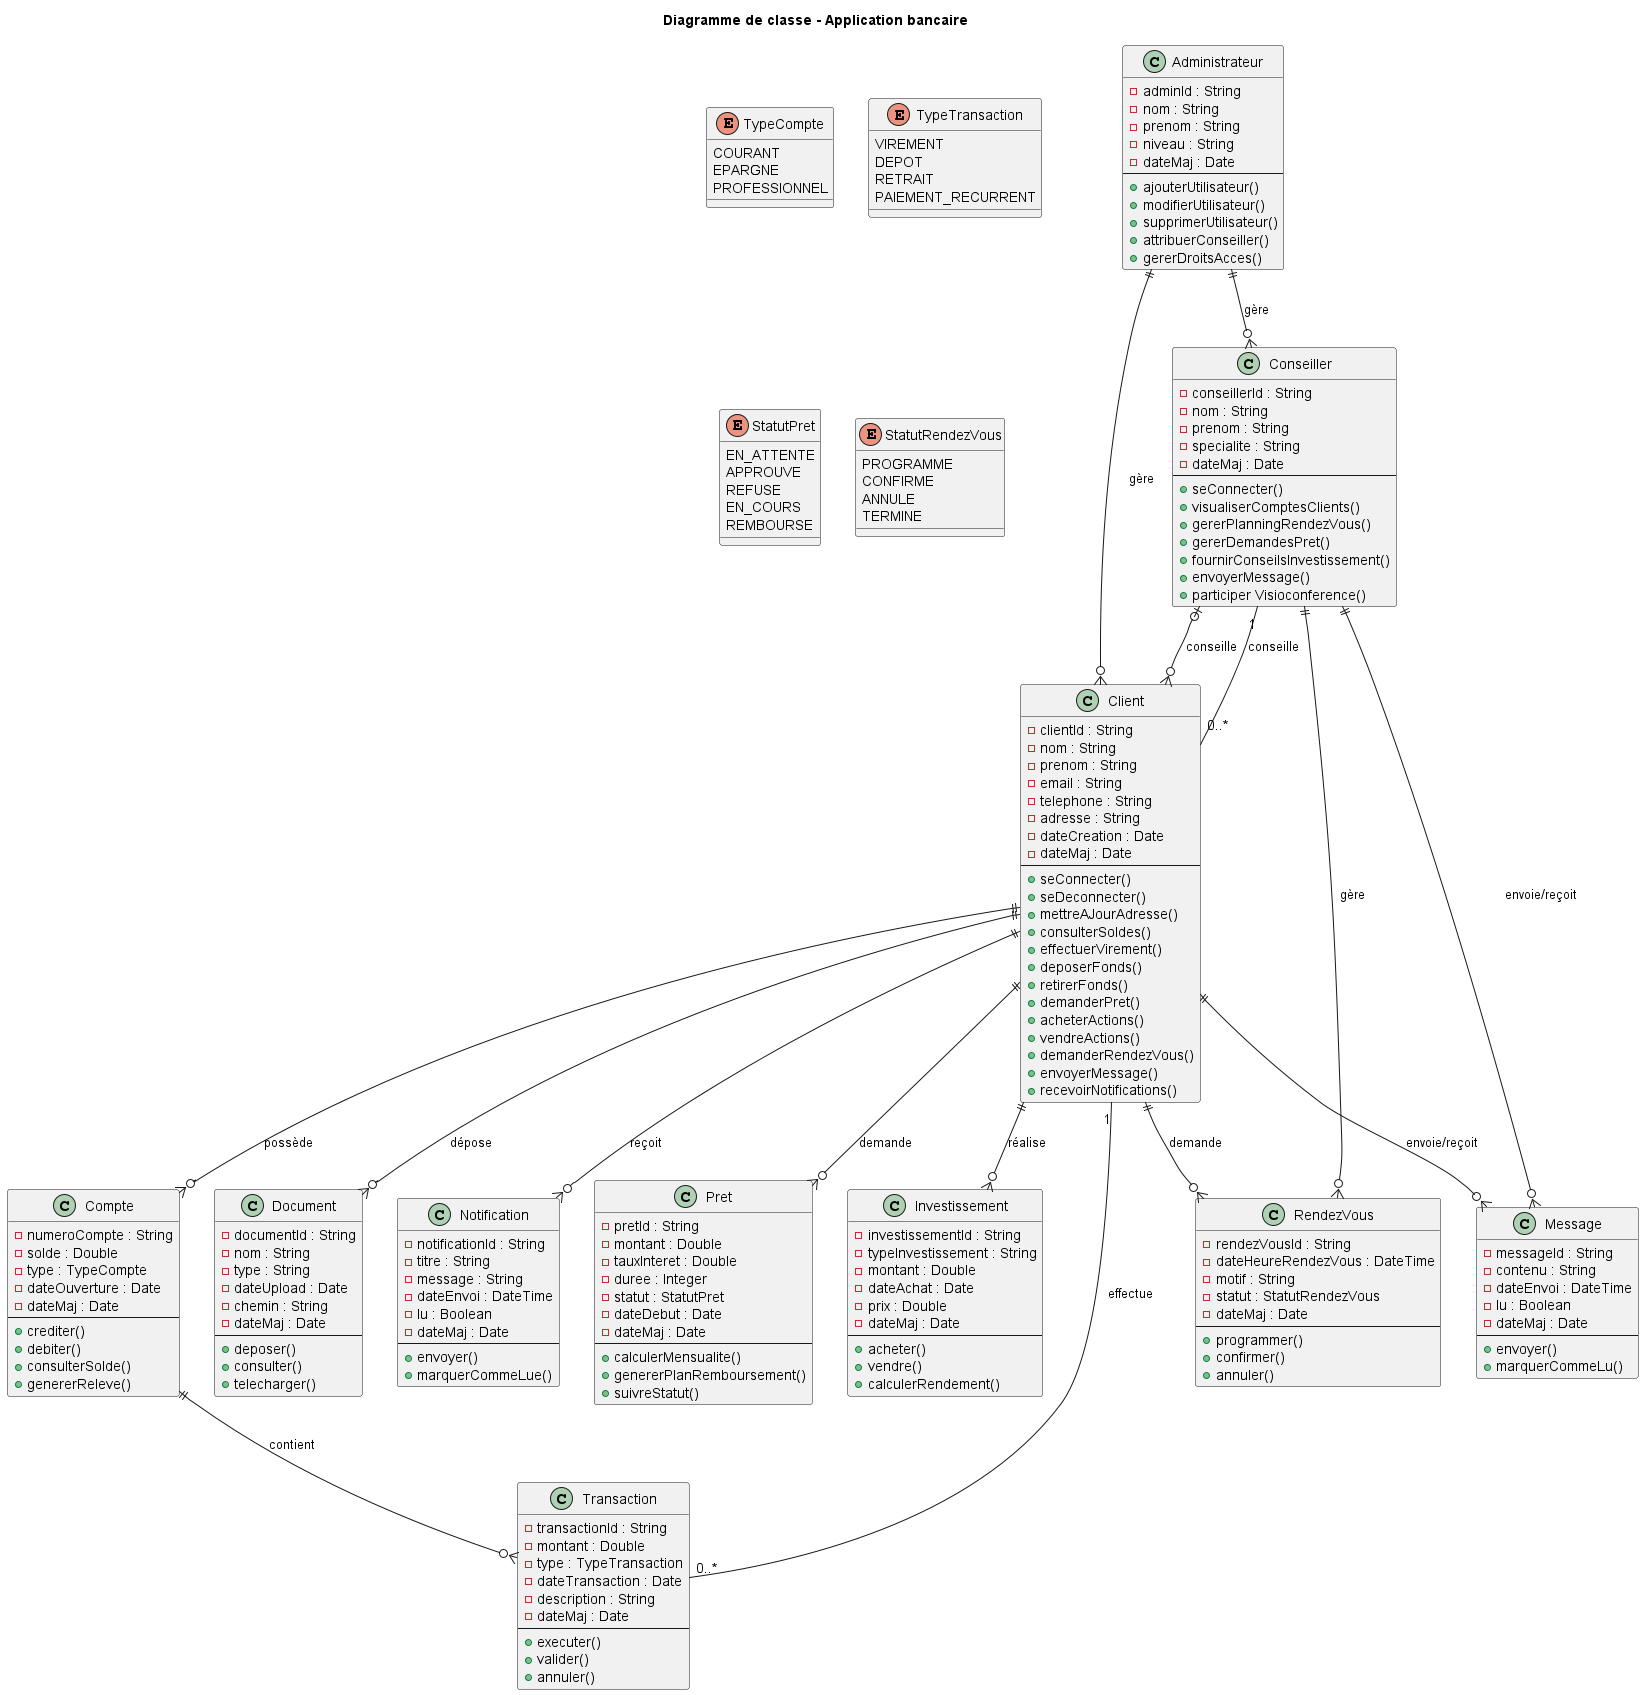

The diagram above was rendered by PlantUML. Its source (embedded in the PNG):
@startuml classdiagram

title Diagramme de classe - Application bancaire

' Classes principales '

class Client {
    -clientId : String
    -nom : String
    -prenom : String
    -email : String
    -telephone : String
    -adresse : String
    -dateCreation : Date
    -dateMaj : Date
    --
    +seConnecter()
    +seDeconnecter()
    +mettreAJourAdresse()
    +consulterSoldes()
    +effectuerVirement()
    +deposerFonds()
    +retirerFonds()
    +demanderPret()
    +acheterActions()
    +vendreActions()
    +demanderRendezVous()
    +envoyerMessage()
    +recevoirNotifications()
}

class Conseiller {
    -conseillerId : String
    -nom : String
    -prenom : String
    -specialite : String
    -dateMaj : Date
    --
    +seConnecter()
    +visualiserComptesClients()
    +gererPlanningRendezVous()
    +gererDemandesPret()
    +fournirConseilsInvestissement()
    +envoyerMessage()
    +participer Visioconference()
}

class Administrateur {
    -adminId : String
    -nom : String
    -prenom : String
    -niveau : String
    -dateMaj : Date
    --
    +ajouterUtilisateur()
    +modifierUtilisateur()
    +supprimerUtilisateur()
    +attribuerConseiller()
    +gererDroitsAcces()
}

class Compte {
    -numeroCompte : String
    -solde : Double
    -type : TypeCompte
    -dateOuverture : Date
    -dateMaj : Date
    --
    +crediter()
    +debiter()
    +consulterSolde()
    +genererReleve()
}

class Transaction {
    -transactionId : String
    -montant : Double
    -type : TypeTransaction
    -dateTransaction : Date
    -description : String
    -dateMaj : Date
    --
    +executer()
    +valider()
    +annuler()
}

class Pret {
    -pretId : String
    -montant : Double
    -tauxInteret : Double
    -duree : Integer
    -statut : StatutPret
    -dateDebut : Date
    -dateMaj : Date
    --
    +calculerMensualite()
    +genererPlanRemboursement()
    +suivreStatut()
}

class Investissement {
    -investissementId : String
    -typeInvestissement : String
    -montant : Double
    -dateAchat : Date
    -prix : Double
    -dateMaj : Date
    --
    +acheter()
    +vendre()
    +calculerRendement()
}

class RendezVous {
    -rendezVousId : String
    -dateHeureRendezVous : DateTime
    -motif : String
    -statut : StatutRendezVous
    -dateMaj : Date
    --
    +programmer()
    +confirmer()
    +annuler()
}

class Message {
    -messageId : String
    -contenu : String
    -dateEnvoi : DateTime
    -lu : Boolean
    -dateMaj : Date
    --
    +envoyer()
    +marquerCommeLu()
}

class Document {
    -documentId : String
    -nom : String
    -type : String
    -dateUpload : Date
    -chemin : String
    -dateMaj : Date
    --
    +deposer()
    +consulter()
    +telecharger()
}

class Notification {
    -notificationId : String
    -titre : String
    -message : String
    -dateEnvoi : DateTime
    -lu : Boolean
    -dateMaj : Date
    --
    +envoyer()
    +marquerCommeLue()
}

' Énumérations '

enum TypeCompte {
    COURANT
    EPARGNE
    PROFESSIONNEL
}

enum TypeTransaction {
    VIREMENT
    DEPOT
    RETRAIT
    PAIEMENT_RECURRENT
}

enum StatutPret {
    EN_ATTENTE
    APPROUVE
    REFUSE
    EN_COURS
    REMBOURSE
}

enum StatutRendezVous {
    PROGRAMME
    CONFIRME
    ANNULE
    TERMINE
}

' Relations '

Client ||--o{ Compte : possède
Compte ||--o{ Transaction : contient
Client ||--o{ Pret : demande
Client ||--o{ Investissement : réalise
Client ||--o{ RendezVous : demande
Conseiller ||--o{ RendezVous : gère
Client ||--o{ Document : dépose
Client ||--o{ Message : envoie/reçoit
Conseiller ||--o{ Message : envoie/reçoit
Client ||--o{ Notification : reçoit
Conseiller |o--o{ Client : conseille
Administrateur ||--o{ Client : gère
Administrateur ||--o{ Conseiller : gère

' Associations avec cardinalités '
Client "1" -- "0..*" Transaction : effectue
Conseiller "1" -- "0..*" Client : conseille

@enduml